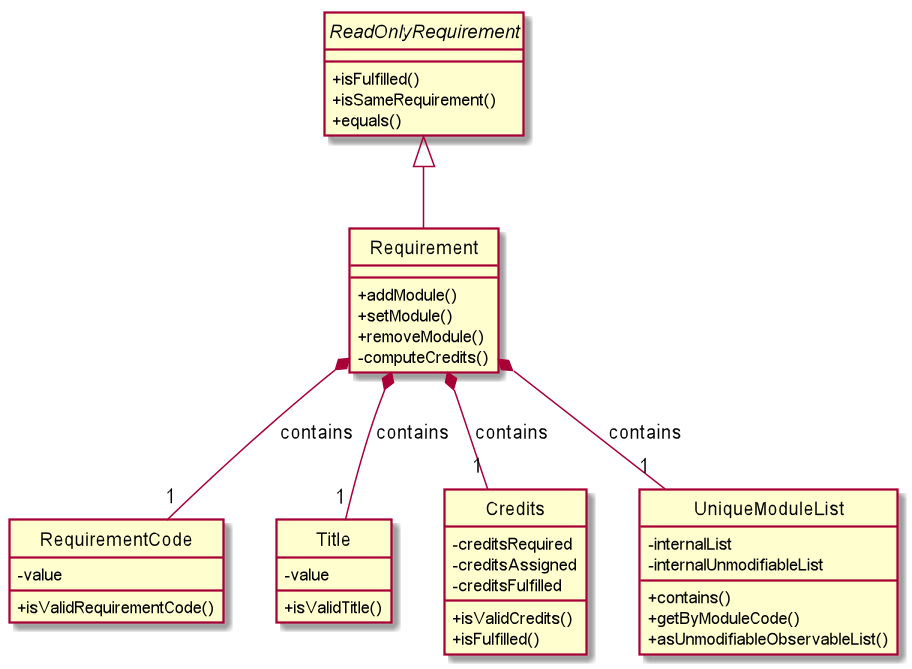

The diagram above was rendered by PlantUML. Its source (embedded in the PNG):
@startuml
hide circle
skinparam classAttributeIconSize 0

interface ReadOnlyRequirement {
    +isFulfilled()
    +isSameRequirement()
    +equals()
}

class Requirement {
    +addModule()
    +setModule()
    +removeModule()
    -computeCredits()
}

class RequirementCode {
    -value
    +isValidRequirementCode()
}

class Title {
    -value
    +isValidTitle()
}

class Credits {
    -creditsRequired
    -creditsAssigned
    -creditsFulfilled
    +isValidCredits()
    +isFulfilled()
}

class UniqueModuleList {
    -internalList
    -internalUnmodifiableList
    +contains()
    +getByModuleCode()
    +asUnmodifiableObservableList()
}

ReadOnlyRequirement <|-- Requirement
Requirement *-- "1" RequirementCode : contains
Requirement *-- "1" Title : contains
Requirement *-- "1" Credits : contains
Requirement *-- "1" UniqueModuleList : contains
@enduml